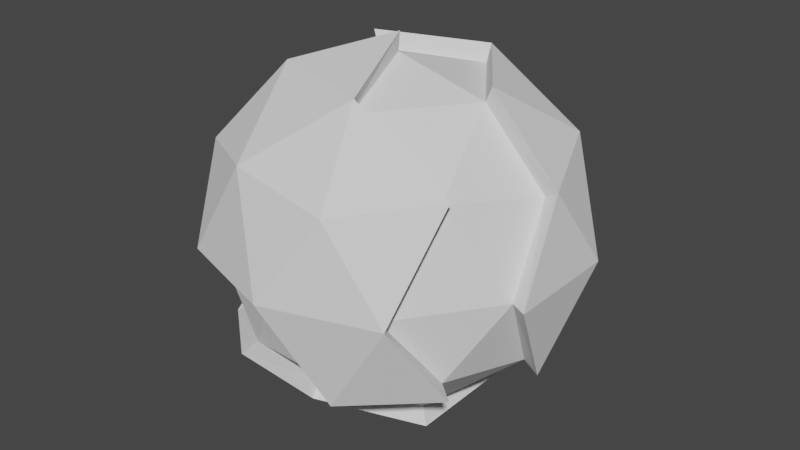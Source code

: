 # Source: planeta1.blend  (saved by Blender 3.4.6; exported with 4.5.12 LTS)
import bpy
from mathutils import Matrix  # noqa: F401  (used for matrix-valued properties, if any)

bpy.ops.wm.read_factory_settings(use_empty=True)
scene = bpy.context.scene
scene.name = 'Scene'

# ---- collections
col_collection = bpy.data.collections.new('Collection'); scene.collection.children.link(col_collection)

# ---- world
world_world = bpy.data.worlds.new('World'); scene.world = world_world
world_world.use_nodes = True; world_world.node_tree.nodes.clear()
_N = world_world.node_tree.nodes; _L = world_world.node_tree.links
n0 = _N.new('ShaderNodeOutputWorld'); n0.name = 'World Output'; n0.location = (300, 300)
n1 = _N.new('ShaderNodeBackground'); n1.name = 'Background'; n1.location = (10, 300)
n1.inputs[0].default_value = (0.05088, 0.05088, 0.05088, 1.0)
_L.new(n1.outputs[0], n0.inputs[0])
n0.is_active_output = True
world_world.color = (0.05088, 0.05088, 0.05088)
world_world.use_sun_shadow = False
world_world.sun_shadow_jitter_overblur = 0.0

# ---- meshes
me_icosphere = bpy.data.meshes.new('Icosphere')
me_icosphere.from_pydata([(0.0, 0.0, -1.0), (0.7236, -0.5257, -0.4472), (-0.2764, -0.8506, -0.4472), (-0.8944, 0.0, -0.4472), (-0.2764, 0.8506, -0.4472), (0.2764, -0.8506, 0.4472), (-0.7236, -0.5257, 0.4472), (-0.7236, 0.5257, 0.4472), (0.2764, 0.8506, 0.4472), (0.8944, 0.0, 0.4472), (0.0, 0.0, 1.0), (-0.1625, -0.5, -0.8507), (0.4253, -0.309, -0.8507), (0.2629, -0.809, -0.5257), (0.8506, 0.0, -0.5257), (0.4253, 0.309, -0.8507), (-0.5257, 0.0, -0.8507), (-0.6882, -0.5, -0.5257), (-0.1625, 0.5, -0.8507), (-0.6882, 0.5, -0.5257), (0.2629, 0.809, -0.5257), (0.9511, -0.309, 0.0), (0.9511, 0.309, 0.0), (0.0, -1.0, 0.0), (0.5878, -0.809, 0.0), (-0.9511, -0.309, 0.0), (-0.5878, -0.809, 0.0), (-0.5878, 0.809, 0.0), (-0.9511, 0.309, 0.0), (0.5878, 0.809, 0.0), (0.0, 1.0, 0.0), (0.6882, -0.5, 0.5257), (-0.2629, -0.809, 0.5257), (-0.8506, 0.0, 0.5257), (-0.2629, 0.809, 0.5257), (0.6882, 0.5, 0.5257), (0.1625, -0.5, 0.8507), (0.5257, 0.0, 0.8507), (-0.4253, -0.309, 0.8507), (-0.4253, 0.309, 0.8507), (0.1625, 0.5, 0.8507), (0.3748, -0.2723, -0.775), (0.649, -0.4816, -0.4011), (0.2462, -0.7359, -0.4624), (-0.2532, -0.763, -0.4097), (0.7716, 6.286e-10, -0.4676), (0.3649, 0.2809, -0.7786), (0.6526, 0.4741, -0.4033), (-0.6121, -0.4447, -0.4975), (-0.8003, 0.01577, -0.4244), (0.2188, 0.7307, -0.4863), (0.8639, -0.2639, -0.00194), (0.0141, -0.9056, 0.02282), (-0.8581, -0.2783, 0.006673), (-0.5237, -0.7359, 0.01344), (-0.6448, -0.4685, 0.4349), (-0.8542, 0.3002, -0.01334), (-0.656, 0.4766, 0.3958), (0.5381, 0.7255, 0.01344), (-0.007019, 0.9028, -0.01136), (0.2623, 0.7562, 0.4244), (-0.7679, -0.01335, 0.4746), (-0.2286, 0.7255, 0.4873), (0.4806, 0.01463, 0.7647), (-0.002653, -0.008163, 0.9022), (-0.3791, 0.2852, 0.7674), (-0.1703, -0.4344, -0.778), (0.8137, 0.02551, 0.3976), (0.8656, 0.2664, 0.02282), (0.5084, -0.7514, -0.003676), (-0.5466, 0.7236, -0.02547), (0.6134, -0.4622, 0.4746), (0.1243, -0.4723, 0.7646), (-0.3782, -0.309, 0.7646), (0.1542, 0.4745, 0.7562), (0.8196, 0.4045, 0.2629)], [], [(0, 12, 11), (0, 11, 16), (0, 16, 18), (0, 18, 15), (4, 19, 27), (23, 26, 54, 52), (6, 25, 53, 55), (7, 28, 56, 57), (38, 10, 64, 73), (4, 27, 30), (2, 11, 66, 44), (5, 31, 36), (6, 32, 38), (24, 1, 42, 69), (8, 34, 40), (9, 35, 37), (25, 33, 61, 53), (37, 35, 40), (35, 8, 40), (9, 37, 63, 67), (40, 34, 39), (26, 6, 55, 54), (10, 36, 72, 64), (33, 38, 73, 61), (33, 6, 38), (38, 36, 10), (38, 32, 36), (32, 5, 36), (21, 9, 67, 51), (30, 27, 70, 59), (20, 30, 59, 50), (22, 75, 35, 9), (22, 29, 35, 75), (29, 8, 35), (39, 34, 62, 65), (15, 20, 50, 46), (11, 12, 41, 66), (22, 14, 45, 68), (34, 8, 60, 62), (25, 6, 33), (26, 32, 6), (26, 23, 32), (23, 5, 32), (24, 31, 5), (40, 39, 65, 74), (17, 2, 44, 48), (14, 21, 51, 45), (29, 22, 68, 58), (20, 4, 30), (27, 28, 7), (27, 19, 28), (19, 3, 28), (12, 15, 46, 41), (8, 29, 58, 60), (28, 3, 49, 56), (23, 24, 5), (23, 13, 24), (13, 1, 24), (21, 22, 9), (21, 14, 22), (31, 24, 69, 71), (37, 40, 74, 63), (15, 18, 20), (18, 4, 20), (18, 19, 4), (18, 16, 19), (16, 3, 19), (16, 17, 3), (16, 11, 17), (11, 2, 17), (13, 23, 52, 43), (3, 17, 48, 49), (12, 0, 15), (36, 31, 71, 72), (27, 7, 57, 70), (1, 13, 43, 42), (42, 41, 45), (42, 45, 51), (44, 43, 52), (49, 48, 53), (47, 50, 58), (42, 51, 69), (44, 52, 54), (49, 53, 56), (47, 58, 68), (57, 61, 65), (63, 74, 64), (74, 65, 64), (62, 57, 65), (65, 73, 64), (65, 61, 73), (72, 63, 64), (72, 71, 63), (71, 67, 63), (59, 62, 60), (59, 70, 62), (70, 57, 62), (56, 61, 57), (56, 53, 61), (69, 51, 71), (51, 67, 71), (58, 59, 60), (58, 50, 59), (53, 54, 55), (53, 48, 54), (48, 44, 54), (45, 47, 68), (46, 50, 47), (45, 46, 47), (45, 41, 46), (66, 43, 44), (66, 41, 43), (41, 42, 43)])
_uv = me_icosphere.uv_layers.new(name='UVMap')
_uv.uv.foreach_set('vector', [0.4724, 0.1819, 0.3937, 0.2273, 0.3937, 0.1364, 0.4724, 0.909, 0.3937, 0.9545, 0.3937, 0.8636, 0.4724, 0.7272, 0.3937, 0.7727, 0.3937, 0.6818, 0.4724, 0.5454, 0.3937, 0.5909, 0.3937, 0.5, 0.3149, 0.6363, 0.3149, 0.7272, 0.2362, 0.6818, 0.2362, 0.1364, 0.2362, 0.04552, 0.2362, 0.04552, 0.2362, 0.1364, 0.1575, 0.909, 0.2362, 0.8636, 0.2362, 0.8636, 0.1575, 0.909, 0.1575, 0.7272, 0.2362, 0.7727, 0.2362, 0.7727, 0.1575, 0.7272, 0.07879, 0.04552, 6.874e-05, 0.09097, 6.874e-05, 0.09097, 0.07879, 0.04552, 0.3149, 0.6363, 0.2362, 0.6818, 0.2362, 0.5909, 0.3149, 0.9999, 0.3937, 0.9545, 0.3937, 0.9545, 0.3149, 0.9999, 0.1575, 0.1819, 0.1575, 0.2728, 0.07879, 0.2273, 0.1575, 6.872e-05, 0.1575, 0.09097, 0.07879, 0.04552, 0.2362, 0.2273, 0.3149, 0.2728, 0.3149, 0.2728, 0.2362, 0.2273, 0.1575, 0.5454, 0.1575, 0.6363, 0.07879, 0.5909, 0.1575, 0.3637, 0.1575, 0.4546, 0.07879, 0.4091, 0.2362, 0.8636, 0.1575, 0.8181, 0.1575, 0.8181, 0.2362, 0.8636, 0.07879, 0.4091, 0.1575, 0.4546, 0.07879, 0.5, 0.1575, 0.4546, 0.1575, 0.5454, 0.07879, 0.5, 0.1575, 0.3637, 0.07879, 0.4091, 0.07879, 0.4091, 0.1575, 0.3637, 0.07879, 0.5909, 0.1575, 0.6363, 0.07879, 0.6818, 0.2362, 0.04552, 0.1575, 6.872e-05, 0.1575, 6.872e-05, 0.2362, 0.04552, 6.874e-05, 0.09097, 0.07879, 0.1364, 0.07879, 0.1364, 6.874e-05, 0.09097, 0.1575, 0.8181, 0.07879, 0.8636, 0.07879, 0.8636, 0.1575, 0.8181, 0.1575, 0.8181, 0.1575, 0.909, 0.07879, 0.8636, 0.07879, 0.04552, 0.07879, 0.1364, 6.874e-05, 0.09097, 0.07879, 0.04552, 0.1575, 0.09097, 0.07879, 0.1364, 0.1575, 0.09097, 0.1575, 0.1819, 0.07879, 0.1364, 0.2362, 0.3182, 0.1575, 0.3637, 0.1575, 0.3637, 0.2362, 0.3182, 0.2362, 0.5909, 0.2362, 0.6818, 0.2362, 0.6818, 0.2362, 0.5909, 0.3149, 0.5454, 0.2362, 0.5909, 0.2362, 0.5909, 0.3149, 0.5454, 0.2362, 0.4091, 0.1969, 0.4318, 0.1575, 0.4546, 0.1575, 0.3637, 0.2362, 0.4091, 0.2362, 0.5, 0.1575, 0.4546, 0.1969, 0.4318, 0.2362, 0.5, 0.1575, 0.5454, 0.1575, 0.4546, 0.07879, 0.6818, 0.1575, 0.6363, 0.1575, 0.6363, 0.07879, 0.6818, 0.3937, 0.5, 0.3149, 0.5454, 0.3149, 0.5454, 0.3937, 0.5, 0.3937, 0.1364, 0.3937, 0.2273, 0.3937, 0.2273, 0.3937, 0.1364, 0.2362, 0.4091, 0.3149, 0.3637, 0.3149, 0.3637, 0.2362, 0.4091, 0.1575, 0.6363, 0.1575, 0.5454, 0.1575, 0.5454, 0.1575, 0.6363, 0.2362, 0.8636, 0.1575, 0.909, 0.1575, 0.8181, 0.2362, 0.04552, 0.1575, 0.09097, 0.1575, 6.872e-05, 0.2362, 0.04552, 0.2362, 0.1364, 0.1575, 0.09097, 0.2362, 0.1364, 0.1575, 0.1819, 0.1575, 0.09097, 0.2362, 0.2273, 0.1575, 0.2728, 0.1575, 0.1819, 0.07879, 0.5909, 0.07879, 0.6818, 0.07879, 0.6818, 0.07879, 0.5909, 0.3149, 0.909, 0.3149, 0.9999, 0.3149, 0.9999, 0.3149, 0.909, 0.3149, 0.3637, 0.2362, 0.3182, 0.2362, 0.3182, 0.3149, 0.3637, 0.2362, 0.5, 0.2362, 0.4091, 0.2362, 0.4091, 0.2362, 0.5, 0.3149, 0.5454, 0.3149, 0.6363, 0.2362, 0.5909, 0.2362, 0.6818, 0.2362, 0.7727, 0.1575, 0.7272, 0.2362, 0.6818, 0.3149, 0.7272, 0.2362, 0.7727, 0.3149, 0.7272, 0.3149, 0.8181, 0.2362, 0.7727, 0.3937, 0.3182, 0.3937, 0.4091, 0.3937, 0.4091, 0.3937, 0.3182, 0.1575, 0.5454, 0.2362, 0.5, 0.2362, 0.5, 0.1575, 0.5454, 0.2362, 0.7727, 0.3149, 0.8181, 0.3149, 0.8181, 0.2362, 0.7727, 0.2362, 0.1364, 0.2362, 0.2273, 0.1575, 0.1819, 0.2362, 0.1364, 0.3149, 0.1819, 0.2362, 0.2273, 0.3149, 0.1819, 0.3149, 0.2728, 0.2362, 0.2273, 0.2362, 0.3182, 0.2362, 0.4091, 0.1575, 0.3637, 0.2362, 0.3182, 0.3149, 0.3637, 0.2362, 0.4091, 0.1575, 0.2728, 0.2362, 0.2273, 0.2362, 0.2273, 0.1575, 0.2728, 0.07879, 0.4091, 0.07879, 0.5, 0.07879, 0.5, 0.07879, 0.4091, 0.3937, 0.5, 0.3937, 0.5909, 0.3149, 0.5454, 0.3937, 0.5909, 0.3149, 0.6363, 0.3149, 0.5454, 0.3937, 0.6818, 0.3149, 0.7272, 0.3149, 0.6363, 0.3937, 0.6818, 0.3937, 0.7727, 0.3149, 0.7272, 0.3937, 0.7727, 0.3149, 0.8181, 0.3149, 0.7272, 0.3937, 0.8636, 0.3149, 0.909, 0.3149, 0.8181, 0.3937, 0.8636, 0.3937, 0.9545, 0.3149, 0.909, 0.3937, 0.9545, 0.3149, 0.9999, 0.3149, 0.909, 0.3149, 0.1819, 0.2362, 0.1364, 0.2362, 0.1364, 0.3149, 0.1819, 0.3149, 0.8181, 0.3149, 0.909, 0.3149, 0.909, 0.3149, 0.8181, 0.3937, 0.3182, 0.4724, 0.3637, 0.3937, 0.4091, 0.07879, 0.2273, 0.1575, 0.2728, 0.1575, 0.2728, 0.07879, 0.2273, 0.2362, 0.6818, 0.1575, 0.7272, 0.1575, 0.7272, 0.2362, 0.6818, 0.3149, 0.2728, 0.3149, 0.1819, 0.3149, 0.1819, 0.3149, 0.2728, 0.3149, 0.2728, 0.3937, 0.3182, 0.3149, 0.3637, 0.3149, 0.2728, 0.3149, 0.3637, 0.2362, 0.3182, 0.3149, 0.09097, 0.3149, 0.1819, 0.2362, 0.1364, 0.3149, 0.8181, 0.3149, 0.909, 0.2362, 0.8636, 0.3149, 0.4546, 0.3149, 0.5454, 0.2362, 0.5, 0.3149, 0.2728, 0.2362, 0.3182, 0.2362, 0.2273, 0.3149, 0.09097, 0.2362, 0.1364, 0.2362, 0.04552, 0.3149, 0.8181, 0.2362, 0.8636, 0.2362, 0.7727, 0.3149, 0.4546, 0.2362, 0.5, 0.2362, 0.4091, 0.1575, 0.7272, 0.1575, 0.8181, 0.07879, 0.7727, 0.07879, 0.4091, 0.07879, 0.5, 6.872e-05, 0.4546, 0.07879, 0.5909, 0.07879, 0.6818, 6.873e-05, 0.6363, 0.1575, 0.6363, 0.1575, 0.7272, 0.07879, 0.6818, 0.07879, 0.7727, 0.07879, 0.8636, 6.874e-05, 0.8181, 0.07879, 0.7727, 0.1575, 0.8181, 0.07879, 0.8636, 0.07879, 0.2273, 0.07879, 0.3182, 6.874e-05, 0.2728, 0.07879, 0.2273, 0.1575, 0.2728, 0.07879, 0.3182, 0.1575, 0.2728, 0.1575, 0.3637, 0.07879, 0.3182, 0.2362, 0.5909, 0.1575, 0.6363, 0.1575, 0.5454, 0.2362, 0.5909, 0.2362, 0.6818, 0.1575, 0.6363, 0.2362, 0.6818, 0.1575, 0.7272, 0.1575, 0.6363, 0.2362, 0.7727, 0.1575, 0.8181, 0.1575, 0.7272, 0.2362, 0.7727, 0.2362, 0.8636, 0.1575, 0.8181, 0.2362, 0.2273, 0.2362, 0.3182, 0.1575, 0.2728, 0.2362, 0.3182, 0.1575, 0.3637, 0.1575, 0.2728, 0.2362, 0.5, 0.2362, 0.5909, 0.1575, 0.5454, 0.2362, 0.5, 0.3149, 0.5454, 0.2362, 0.5909, 0.2362, 0.8636, 0.2362, 0.9545, 0.1575, 0.909, 0.2362, 0.8636, 0.3149, 0.909, 0.2362, 0.9545, 0.3149, 0.909, 0.3149, 0.9999, 0.2362, 0.9545, 0.3149, 0.3637, 0.3149, 0.4546, 0.2362, 0.4091, 0.3937, 0.5, 0.3149, 0.5454, 0.3149, 0.4546, 0.3149, 0.3637, 0.3937, 0.4091, 0.3149, 0.4546, 0.3149, 0.3637, 0.3937, 0.3182, 0.3937, 0.4091, 0.3937, 0.1364, 0.3149, 0.1819, 0.3149, 0.09097, 0.3937, 0.1364, 0.3937, 0.2273, 0.3149, 0.1819, 0.3937, 0.2273, 0.3149, 0.2728, 0.3149, 0.1819])
me_icosphere.update()

# ---- objects
ob_icosphere = bpy.data.objects.new('Icosphere', me_icosphere)

# ---- transforms, parenting, visibility, modifiers, constraints
ob_icosphere.location = (0.0, 0.0, 0.0)

# ---- collection membership
col_collection.objects.link(ob_icosphere)

# ---- scene / render settings (as saved in the file)
scene.frame_start = 1; scene.frame_end = 250; scene.frame_set(1)
scene.render.engine = 'BLENDER_EEVEE_NEXT'
scene.cycles.sampling_pattern = 'TABULATED_SOBOL'
scene.cycles.use_light_tree = False
scene.view_settings.view_transform = 'Filmic'
bpy.context.view_layer.update()

# ---- added for rendering (the .blend has no active camera and no usable light): camera, sun
cam_auto = bpy.data.cameras.new('AutoCamera')
cam_auto.lens = 50.0
cam_auto.sensor_width = 36.0
cam_auto.clip_end = 1000.0
ob_auto_camera = bpy.data.objects.new('AutoCamera', cam_auto)
scene.collection.objects.link(ob_auto_camera)
ob_auto_camera.location = (3.15365, -3.78438, 2.52292)
ob_auto_camera.rotation_euler = (1.09748, -7.21219e-08, 0.694738)
scene.camera = ob_auto_camera
light_auto_sun = bpy.data.lights.new('AutoSun', 'SUN')
light_auto_sun.energy = 3.0
light_auto_sun.angle = 0.0523599
ob_auto_sun = bpy.data.objects.new('AutoSun', light_auto_sun)
scene.collection.objects.link(ob_auto_sun)
ob_auto_sun.rotation_euler = (0.872665, 0.174533, 0.523599)
bpy.context.view_layer.update()
